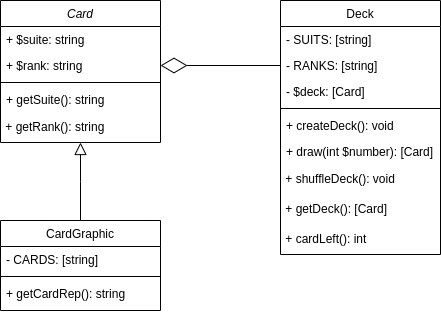

The diagram above was exported from draw.io. Its source (the exported page's mxGraphModel, read from the mxfile embedded in the PNG):
<mxGraphModel dx="671" dy="789" grid="1" gridSize="10" guides="1" tooltips="1" connect="1" arrows="1" fold="1" page="1" pageScale="1" pageWidth="827" pageHeight="1169" math="0" shadow="0">
  <root>
    <mxCell id="WIyWlLk6GJQsqaUBKTNV-0" />
    <mxCell id="WIyWlLk6GJQsqaUBKTNV-1" parent="WIyWlLk6GJQsqaUBKTNV-0" />
    <mxCell id="zkfFHV4jXpPFQw0GAbJ--0" value="Card" style="swimlane;fontStyle=2;align=center;verticalAlign=top;childLayout=stackLayout;horizontal=1;startSize=26;horizontalStack=0;resizeParent=1;resizeLast=0;collapsible=1;marginBottom=0;rounded=0;shadow=0;strokeWidth=1;" parent="WIyWlLk6GJQsqaUBKTNV-1" vertex="1">
      <mxGeometry x="120" y="100" width="160" height="142" as="geometry">
        <mxRectangle x="230" y="140" width="160" height="26" as="alternateBounds" />
      </mxGeometry>
    </mxCell>
    <mxCell id="zkfFHV4jXpPFQw0GAbJ--1" value="+ $suite: string" style="text;align=left;verticalAlign=top;spacingLeft=4;spacingRight=4;overflow=hidden;rotatable=0;points=[[0,0.5],[1,0.5]];portConstraint=eastwest;" parent="zkfFHV4jXpPFQw0GAbJ--0" vertex="1">
      <mxGeometry y="26" width="160" height="26" as="geometry" />
    </mxCell>
    <mxCell id="zkfFHV4jXpPFQw0GAbJ--2" value="+ $rank: string" style="text;align=left;verticalAlign=top;spacingLeft=4;spacingRight=4;overflow=hidden;rotatable=0;points=[[0,0.5],[1,0.5]];portConstraint=eastwest;rounded=0;shadow=0;html=0;" parent="zkfFHV4jXpPFQw0GAbJ--0" vertex="1">
      <mxGeometry y="52" width="160" height="26" as="geometry" />
    </mxCell>
    <mxCell id="zkfFHV4jXpPFQw0GAbJ--4" value="" style="line;html=1;strokeWidth=1;align=left;verticalAlign=middle;spacingTop=-1;spacingLeft=3;spacingRight=3;rotatable=0;labelPosition=right;points=[];portConstraint=eastwest;" parent="zkfFHV4jXpPFQw0GAbJ--0" vertex="1">
      <mxGeometry y="78" width="160" height="8" as="geometry" />
    </mxCell>
    <mxCell id="zkfFHV4jXpPFQw0GAbJ--5" value="+ getSuite(): string" style="text;align=left;verticalAlign=top;spacingLeft=4;spacingRight=4;overflow=hidden;rotatable=0;points=[[0,0.5],[1,0.5]];portConstraint=eastwest;" parent="zkfFHV4jXpPFQw0GAbJ--0" vertex="1">
      <mxGeometry y="86" width="160" height="26" as="geometry" />
    </mxCell>
    <mxCell id="bRna2vYrEMWT5CB4mPfO-1" value="&amp;nbsp;+ getRank(): string" style="text;html=1;strokeColor=none;fillColor=none;align=left;verticalAlign=middle;whiteSpace=wrap;rounded=0;" vertex="1" parent="zkfFHV4jXpPFQw0GAbJ--0">
      <mxGeometry y="112" width="160" height="30" as="geometry" />
    </mxCell>
    <mxCell id="zkfFHV4jXpPFQw0GAbJ--6" value="CardGraphic" style="swimlane;fontStyle=0;align=center;verticalAlign=top;childLayout=stackLayout;horizontal=1;startSize=26;horizontalStack=0;resizeParent=1;resizeLast=0;collapsible=1;marginBottom=0;rounded=0;shadow=0;strokeWidth=1;" parent="WIyWlLk6GJQsqaUBKTNV-1" vertex="1">
      <mxGeometry x="120" y="320" width="160" height="90" as="geometry">
        <mxRectangle x="130" y="380" width="160" height="26" as="alternateBounds" />
      </mxGeometry>
    </mxCell>
    <mxCell id="zkfFHV4jXpPFQw0GAbJ--7" value="- CARDS: [string]" style="text;align=left;verticalAlign=top;spacingLeft=4;spacingRight=4;overflow=hidden;rotatable=0;points=[[0,0.5],[1,0.5]];portConstraint=eastwest;" parent="zkfFHV4jXpPFQw0GAbJ--6" vertex="1">
      <mxGeometry y="26" width="160" height="26" as="geometry" />
    </mxCell>
    <mxCell id="zkfFHV4jXpPFQw0GAbJ--9" value="" style="line;html=1;strokeWidth=1;align=left;verticalAlign=middle;spacingTop=-1;spacingLeft=3;spacingRight=3;rotatable=0;labelPosition=right;points=[];portConstraint=eastwest;" parent="zkfFHV4jXpPFQw0GAbJ--6" vertex="1">
      <mxGeometry y="52" width="160" height="8" as="geometry" />
    </mxCell>
    <mxCell id="zkfFHV4jXpPFQw0GAbJ--10" value="+ getCardRep(): string" style="text;align=left;verticalAlign=top;spacingLeft=4;spacingRight=4;overflow=hidden;rotatable=0;points=[[0,0.5],[1,0.5]];portConstraint=eastwest;fontStyle=0" parent="zkfFHV4jXpPFQw0GAbJ--6" vertex="1">
      <mxGeometry y="60" width="160" height="30" as="geometry" />
    </mxCell>
    <mxCell id="zkfFHV4jXpPFQw0GAbJ--12" value="" style="endArrow=block;endSize=10;endFill=0;shadow=0;strokeWidth=1;rounded=0;edgeStyle=elbowEdgeStyle;elbow=vertical;" parent="WIyWlLk6GJQsqaUBKTNV-1" source="zkfFHV4jXpPFQw0GAbJ--6" target="zkfFHV4jXpPFQw0GAbJ--0" edge="1">
      <mxGeometry width="160" relative="1" as="geometry">
        <mxPoint x="200" y="203" as="sourcePoint" />
        <mxPoint x="200" y="203" as="targetPoint" />
      </mxGeometry>
    </mxCell>
    <mxCell id="zkfFHV4jXpPFQw0GAbJ--17" value="Deck" style="swimlane;fontStyle=0;align=center;verticalAlign=top;childLayout=stackLayout;horizontal=1;startSize=26;horizontalStack=0;resizeParent=1;resizeLast=0;collapsible=1;marginBottom=0;rounded=0;shadow=0;strokeWidth=1;" parent="WIyWlLk6GJQsqaUBKTNV-1" vertex="1">
      <mxGeometry x="400" y="100" width="160" height="254" as="geometry">
        <mxRectangle x="550" y="140" width="160" height="26" as="alternateBounds" />
      </mxGeometry>
    </mxCell>
    <mxCell id="zkfFHV4jXpPFQw0GAbJ--19" value="- SUITS: [string]" style="text;align=left;verticalAlign=top;spacingLeft=4;spacingRight=4;overflow=hidden;rotatable=0;points=[[0,0.5],[1,0.5]];portConstraint=eastwest;rounded=0;shadow=0;html=0;" parent="zkfFHV4jXpPFQw0GAbJ--17" vertex="1">
      <mxGeometry y="26" width="160" height="26" as="geometry" />
    </mxCell>
    <mxCell id="zkfFHV4jXpPFQw0GAbJ--20" value="- RANKS: [string]" style="text;align=left;verticalAlign=top;spacingLeft=4;spacingRight=4;overflow=hidden;rotatable=0;points=[[0,0.5],[1,0.5]];portConstraint=eastwest;rounded=0;shadow=0;html=0;" parent="zkfFHV4jXpPFQw0GAbJ--17" vertex="1">
      <mxGeometry y="52" width="160" height="26" as="geometry" />
    </mxCell>
    <mxCell id="zkfFHV4jXpPFQw0GAbJ--18" value="- $deck: [Card]" style="text;align=left;verticalAlign=top;spacingLeft=4;spacingRight=4;overflow=hidden;rotatable=0;points=[[0,0.5],[1,0.5]];portConstraint=eastwest;" parent="zkfFHV4jXpPFQw0GAbJ--17" vertex="1">
      <mxGeometry y="78" width="160" height="26" as="geometry" />
    </mxCell>
    <mxCell id="zkfFHV4jXpPFQw0GAbJ--23" value="" style="line;html=1;strokeWidth=1;align=left;verticalAlign=middle;spacingTop=-1;spacingLeft=3;spacingRight=3;rotatable=0;labelPosition=right;points=[];portConstraint=eastwest;" parent="zkfFHV4jXpPFQw0GAbJ--17" vertex="1">
      <mxGeometry y="104" width="160" height="8" as="geometry" />
    </mxCell>
    <mxCell id="zkfFHV4jXpPFQw0GAbJ--24" value="+ createDeck(): void" style="text;align=left;verticalAlign=top;spacingLeft=4;spacingRight=4;overflow=hidden;rotatable=0;points=[[0,0.5],[1,0.5]];portConstraint=eastwest;" parent="zkfFHV4jXpPFQw0GAbJ--17" vertex="1">
      <mxGeometry y="112" width="160" height="26" as="geometry" />
    </mxCell>
    <mxCell id="zkfFHV4jXpPFQw0GAbJ--25" value="+ draw(int $number): [Card]" style="text;align=left;verticalAlign=top;spacingLeft=4;spacingRight=4;overflow=hidden;rotatable=0;points=[[0,0.5],[1,0.5]];portConstraint=eastwest;" parent="zkfFHV4jXpPFQw0GAbJ--17" vertex="1">
      <mxGeometry y="138" width="160" height="26" as="geometry" />
    </mxCell>
    <mxCell id="bRna2vYrEMWT5CB4mPfO-4" value="&amp;nbsp;+ shuffleDeck(): void" style="text;html=1;strokeColor=none;fillColor=none;align=left;verticalAlign=middle;whiteSpace=wrap;rounded=0;" vertex="1" parent="zkfFHV4jXpPFQw0GAbJ--17">
      <mxGeometry y="164" width="160" height="30" as="geometry" />
    </mxCell>
    <mxCell id="bRna2vYrEMWT5CB4mPfO-6" value="&amp;nbsp;+ getDeck(): [Card]" style="text;html=1;strokeColor=none;fillColor=none;align=left;verticalAlign=middle;whiteSpace=wrap;rounded=0;" vertex="1" parent="zkfFHV4jXpPFQw0GAbJ--17">
      <mxGeometry y="194" width="160" height="30" as="geometry" />
    </mxCell>
    <mxCell id="bRna2vYrEMWT5CB4mPfO-7" value="&amp;nbsp;+ cardLeft(): int" style="text;html=1;strokeColor=none;fillColor=none;align=left;verticalAlign=middle;whiteSpace=wrap;rounded=0;" vertex="1" parent="zkfFHV4jXpPFQw0GAbJ--17">
      <mxGeometry y="224" width="160" height="30" as="geometry" />
    </mxCell>
    <mxCell id="bRna2vYrEMWT5CB4mPfO-2" value="" style="endArrow=diamondThin;endFill=0;endSize=24;html=1;rounded=0;entryX=1;entryY=0.5;entryDx=0;entryDy=0;exitX=0;exitY=0.5;exitDx=0;exitDy=0;" edge="1" parent="WIyWlLk6GJQsqaUBKTNV-1" source="zkfFHV4jXpPFQw0GAbJ--20" target="zkfFHV4jXpPFQw0GAbJ--2">
      <mxGeometry width="160" relative="1" as="geometry">
        <mxPoint x="270" y="410" as="sourcePoint" />
        <mxPoint x="430" y="410" as="targetPoint" />
      </mxGeometry>
    </mxCell>
  </root>
</mxGraphModel>